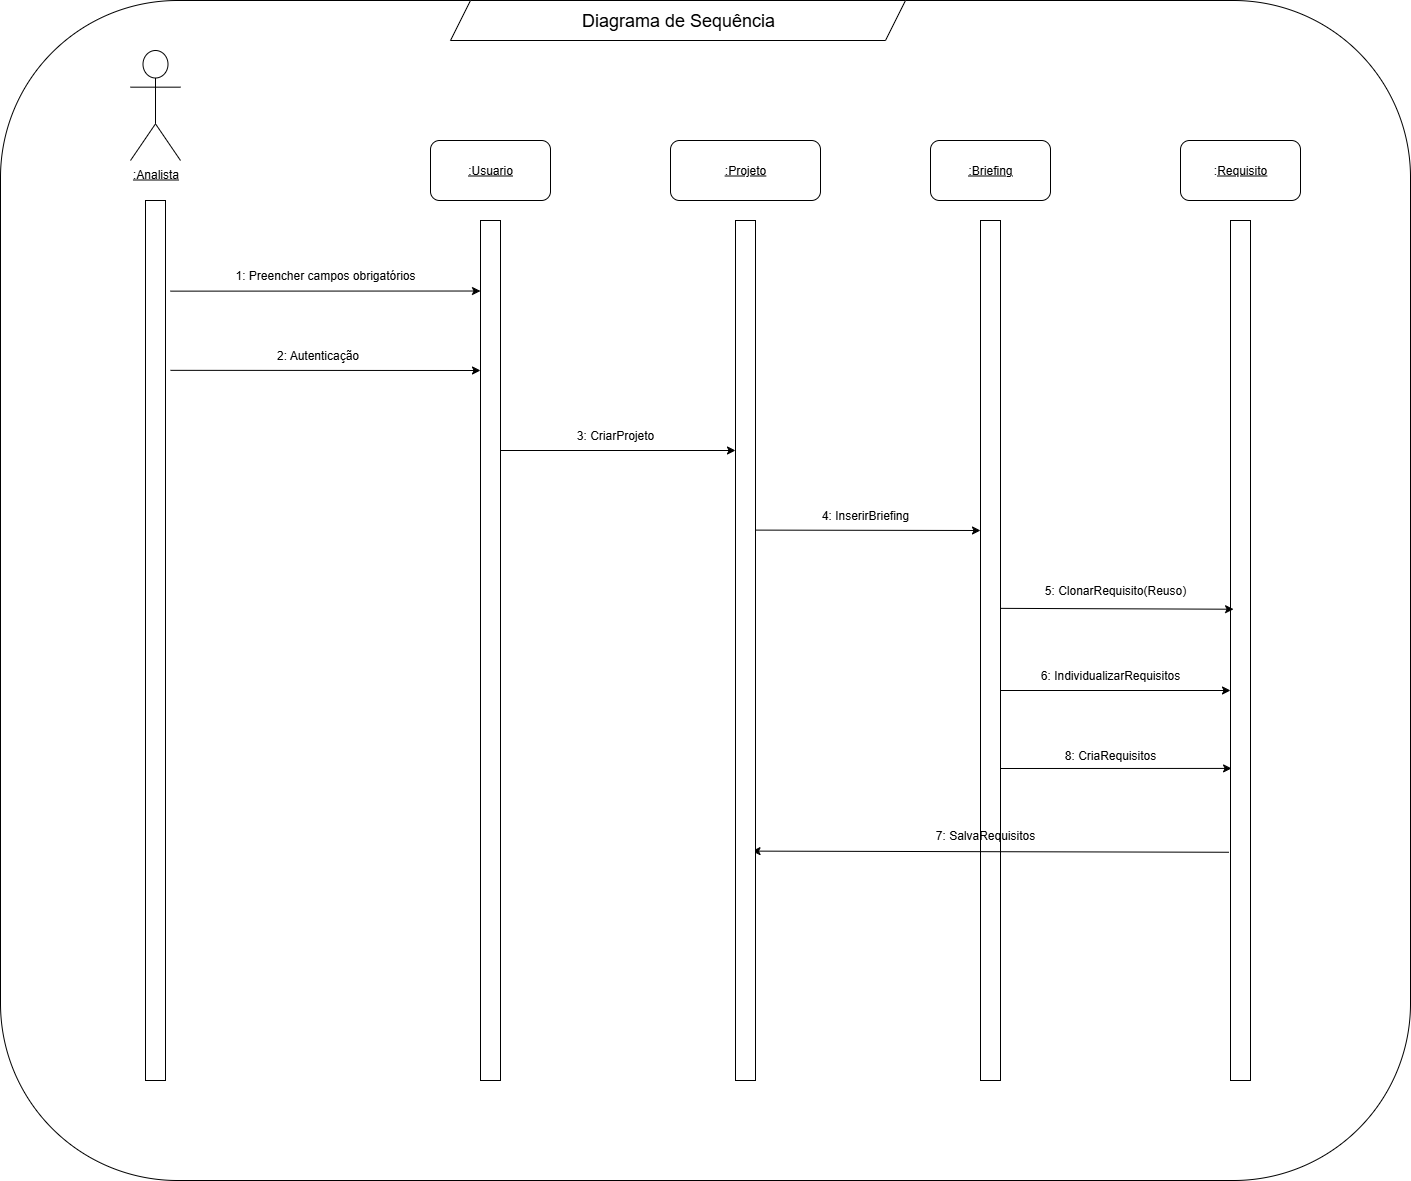

The diagram above was exported from draw.io. Its source (the exported page's mxGraphModel, read from the mxfile embedded in the PNG):
<mxGraphModel dx="872" dy="465" grid="1" gridSize="10" guides="1" tooltips="1" connect="1" arrows="1" fold="1" page="1" pageScale="1" pageWidth="2000" pageHeight="1169" math="0" shadow="0">
  <root>
    <mxCell id="0" />
    <mxCell id="1" parent="0" />
    <mxCell id="QceIBEIq-WOXppkZuGVg-13" value="" style="rounded=1;whiteSpace=wrap;html=1;fillColor=none;movable=0;resizable=0;rotatable=0;deletable=0;editable=0;locked=1;connectable=0;" parent="1" vertex="1">
      <mxGeometry x="240" y="70" width="1410" height="1180" as="geometry" />
    </mxCell>
    <mxCell id="ufdXUHTDpcVDTjGLUakW-10" value="5: ClonarRequisito(Reuso)" style="text;html=1;align=center;verticalAlign=middle;whiteSpace=wrap;rounded=0;" parent="1" vertex="1">
      <mxGeometry x="1250" y="644.9999999999999" width="210" height="30" as="geometry" />
    </mxCell>
    <mxCell id="yqi2eakyLRbVDMcM_h3H-1" value="&lt;u&gt;:Analista&lt;/u&gt;" style="shape=umlActor;verticalLabelPosition=bottom;verticalAlign=top;html=1;outlineConnect=0;" parent="1" vertex="1">
      <mxGeometry x="370" y="120" width="50" height="110" as="geometry" />
    </mxCell>
    <mxCell id="yqi2eakyLRbVDMcM_h3H-4" value="" style="rounded=0;whiteSpace=wrap;html=1;" parent="1" vertex="1">
      <mxGeometry x="385" y="270" width="20" height="880" as="geometry" />
    </mxCell>
    <mxCell id="yqi2eakyLRbVDMcM_h3H-6" value="&lt;u&gt;:Usuario&lt;/u&gt;" style="rounded=1;whiteSpace=wrap;html=1;" parent="1" vertex="1">
      <mxGeometry x="670" y="210" width="120" height="60" as="geometry" />
    </mxCell>
    <mxCell id="yqi2eakyLRbVDMcM_h3H-7" value="&lt;u&gt;:Projeto&lt;/u&gt;" style="rounded=1;whiteSpace=wrap;html=1;" parent="1" vertex="1">
      <mxGeometry x="910" y="210" width="150" height="60" as="geometry" />
    </mxCell>
    <mxCell id="yqi2eakyLRbVDMcM_h3H-8" value=":&lt;u&gt;Requisito&lt;/u&gt;" style="rounded=1;whiteSpace=wrap;html=1;" parent="1" vertex="1">
      <mxGeometry x="1420" y="210" width="120" height="60" as="geometry" />
    </mxCell>
    <mxCell id="QceIBEIq-WOXppkZuGVg-2" value="" style="rounded=0;whiteSpace=wrap;html=1;" parent="1" vertex="1">
      <mxGeometry x="720" y="290" width="20" height="860" as="geometry" />
    </mxCell>
    <mxCell id="QceIBEIq-WOXppkZuGVg-4" value="" style="rounded=0;whiteSpace=wrap;html=1;" parent="1" vertex="1">
      <mxGeometry x="1470" y="290" width="20" height="860" as="geometry" />
    </mxCell>
    <mxCell id="QceIBEIq-WOXppkZuGVg-7" value="" style="endArrow=classic;html=1;rounded=0;exitX=1.25;exitY=0.103;exitDx=0;exitDy=0;exitPerimeter=0;entryX=0;entryY=0.082;entryDx=0;entryDy=0;entryPerimeter=0;" parent="1" source="yqi2eakyLRbVDMcM_h3H-4" target="QceIBEIq-WOXppkZuGVg-2" edge="1">
      <mxGeometry width="50" height="50" relative="1" as="geometry">
        <mxPoint x="540" y="390" as="sourcePoint" />
        <mxPoint x="590" y="340" as="targetPoint" />
      </mxGeometry>
    </mxCell>
    <mxCell id="QceIBEIq-WOXppkZuGVg-8" value="" style="endArrow=classic;html=1;rounded=0;entryX=0;entryY=0.082;entryDx=0;entryDy=0;entryPerimeter=0;exitX=1.25;exitY=0.193;exitDx=0;exitDy=0;exitPerimeter=0;" parent="1" source="yqi2eakyLRbVDMcM_h3H-4" edge="1">
      <mxGeometry width="50" height="50" relative="1" as="geometry">
        <mxPoint x="485" y="439.64" as="sourcePoint" />
        <mxPoint x="720" y="440" as="targetPoint" />
      </mxGeometry>
    </mxCell>
    <mxCell id="QceIBEIq-WOXppkZuGVg-11" value="1: Preencher campos obrigatórios" style="text;html=1;align=center;verticalAlign=middle;whiteSpace=wrap;rounded=0;" parent="1" vertex="1">
      <mxGeometry x="460" y="330" width="210" height="30" as="geometry" />
    </mxCell>
    <mxCell id="QceIBEIq-WOXppkZuGVg-12" value="2: Autenticação" style="text;html=1;align=center;verticalAlign=middle;whiteSpace=wrap;rounded=0;" parent="1" vertex="1">
      <mxGeometry x="410" y="410" width="295" height="30" as="geometry" />
    </mxCell>
    <mxCell id="QceIBEIq-WOXppkZuGVg-14" value="" style="shape=parallelogram;perimeter=parallelogramPerimeter;whiteSpace=wrap;html=1;fixedSize=1;" parent="1" vertex="1">
      <mxGeometry x="690" y="70" width="455" height="40" as="geometry" />
    </mxCell>
    <mxCell id="QceIBEIq-WOXppkZuGVg-15" value="&lt;font style=&quot;font-size: 18px;&quot;&gt;Diagrama de Sequência&lt;/font&gt;" style="text;html=1;align=center;verticalAlign=middle;whiteSpace=wrap;rounded=0;" parent="1" vertex="1">
      <mxGeometry x="807.5" y="75" width="220" height="30" as="geometry" />
    </mxCell>
    <mxCell id="ufdXUHTDpcVDTjGLUakW-1" value="" style="endArrow=classic;html=1;rounded=0;entryX=0;entryY=0.082;entryDx=0;entryDy=0;entryPerimeter=0;exitX=1;exitY=0.174;exitDx=0;exitDy=0;exitPerimeter=0;" parent="1" edge="1">
      <mxGeometry width="50" height="50" relative="1" as="geometry">
        <mxPoint x="740" y="520" as="sourcePoint" />
        <mxPoint x="975" y="520" as="targetPoint" />
      </mxGeometry>
    </mxCell>
    <mxCell id="ufdXUHTDpcVDTjGLUakW-2" value="3: CriarProjeto" style="text;html=1;align=center;verticalAlign=middle;whiteSpace=wrap;rounded=0;" parent="1" vertex="1">
      <mxGeometry x="750" y="490" width="210" height="30" as="geometry" />
    </mxCell>
    <mxCell id="ufdXUHTDpcVDTjGLUakW-3" value="" style="endArrow=classic;html=1;rounded=0;exitX=0.919;exitY=0.36;exitDx=0;exitDy=0;exitPerimeter=0;" parent="1" source="QceIBEIq-WOXppkZuGVg-3" edge="1">
      <mxGeometry width="50" height="50" relative="1" as="geometry">
        <mxPoint x="1000" y="600" as="sourcePoint" />
        <mxPoint x="1220" y="600" as="targetPoint" />
      </mxGeometry>
    </mxCell>
    <mxCell id="ufdXUHTDpcVDTjGLUakW-4" value="4: InserirBriefing" style="text;html=1;align=center;verticalAlign=middle;whiteSpace=wrap;rounded=0;" parent="1" vertex="1">
      <mxGeometry x="1000" y="570" width="210" height="30" as="geometry" />
    </mxCell>
    <mxCell id="ufdXUHTDpcVDTjGLUakW-9" value="" style="endArrow=classic;html=1;rounded=0;exitX=1.024;exitY=0.451;exitDx=0;exitDy=0;exitPerimeter=0;entryX=0.154;entryY=0.452;entryDx=0;entryDy=0;entryPerimeter=0;" parent="1" source="ufdXUHTDpcVDTjGLUakW-12" target="QceIBEIq-WOXppkZuGVg-4" edge="1">
      <mxGeometry width="50" height="50" relative="1" as="geometry">
        <mxPoint x="1240" y="670" as="sourcePoint" />
        <mxPoint x="1469" y="680" as="targetPoint" />
      </mxGeometry>
    </mxCell>
    <mxCell id="ufdXUHTDpcVDTjGLUakW-11" value="&lt;u&gt;:Briefing&lt;/u&gt;" style="rounded=1;whiteSpace=wrap;html=1;" parent="1" vertex="1">
      <mxGeometry x="1170" y="210" width="120" height="60" as="geometry" />
    </mxCell>
    <mxCell id="ufdXUHTDpcVDTjGLUakW-12" value="" style="rounded=0;whiteSpace=wrap;html=1;" parent="1" vertex="1">
      <mxGeometry x="1220" y="290" width="20" height="860" as="geometry" />
    </mxCell>
    <mxCell id="ufdXUHTDpcVDTjGLUakW-22" value="" style="endArrow=classic;html=1;rounded=0;entryX=-0.098;entryY=0.672;entryDx=0;entryDy=0;entryPerimeter=0;" parent="1" edge="1">
      <mxGeometry width="50" height="50" relative="1" as="geometry">
        <mxPoint x="1240" y="838" as="sourcePoint" />
        <mxPoint x="1471.0599999999995" y="837.9199999999998" as="targetPoint" />
      </mxGeometry>
    </mxCell>
    <mxCell id="ufdXUHTDpcVDTjGLUakW-23" value="8: CriaRequisitos" style="text;html=1;align=center;verticalAlign=middle;whiteSpace=wrap;rounded=0;" parent="1" vertex="1">
      <mxGeometry x="1265" y="810" width="170" height="30" as="geometry" />
    </mxCell>
    <mxCell id="ufdXUHTDpcVDTjGLUakW-29" value="6: IndividualizarRequisitos" style="text;html=1;align=center;verticalAlign=middle;whiteSpace=wrap;rounded=0;" parent="1" vertex="1">
      <mxGeometry x="1230" y="730" width="240" height="30" as="geometry" />
    </mxCell>
    <mxCell id="ufdXUHTDpcVDTjGLUakW-30" value="" style="endArrow=classic;html=1;rounded=0;" parent="1" edge="1">
      <mxGeometry width="50" height="50" relative="1" as="geometry">
        <mxPoint x="1240" y="760" as="sourcePoint" />
        <mxPoint x="1470" y="760" as="targetPoint" />
      </mxGeometry>
    </mxCell>
    <mxCell id="cfTlLB4J78b1o-OaZXDU-4" value="7: SalvaRequisitos" style="text;html=1;align=center;verticalAlign=middle;whiteSpace=wrap;rounded=0;" parent="1" vertex="1">
      <mxGeometry x="1104.52" y="890" width="240" height="30" as="geometry" />
    </mxCell>
    <mxCell id="cfTlLB4J78b1o-OaZXDU-5" value="" style="endArrow=classic;html=1;rounded=0;entryX=1.25;entryY=0.639;entryDx=0;entryDy=0;entryPerimeter=0;exitX=-0.15;exitY=0.816;exitDx=0;exitDy=0;exitPerimeter=0;" parent="1" edge="1">
      <mxGeometry width="50" height="50" relative="1" as="geometry">
        <mxPoint x="1468.5" y="921.76" as="sourcePoint" />
        <mxPoint x="991.5" y="920.61" as="targetPoint" />
      </mxGeometry>
    </mxCell>
    <mxCell id="QceIBEIq-WOXppkZuGVg-3" value="" style="rounded=0;whiteSpace=wrap;html=1;" parent="1" vertex="1">
      <mxGeometry x="975" y="290" width="20" height="860" as="geometry" />
    </mxCell>
  </root>
</mxGraphModel>